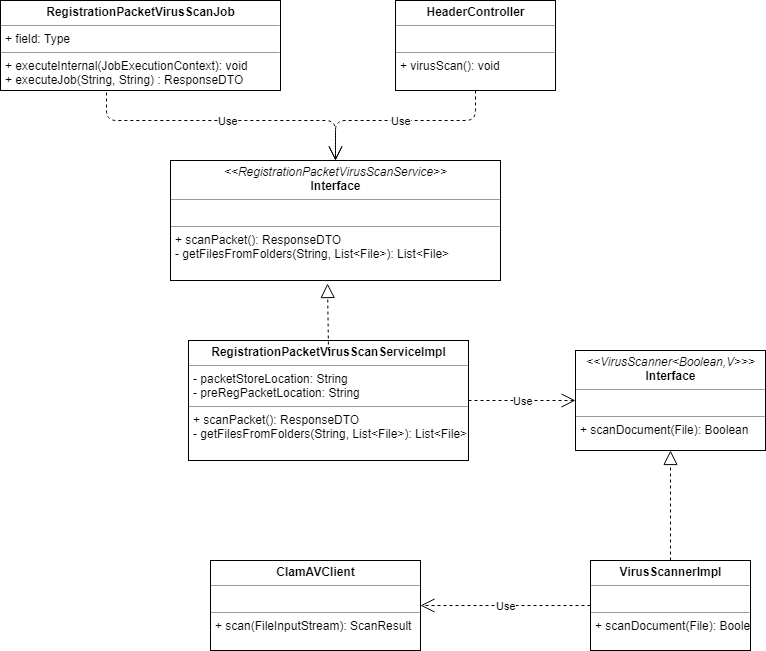

The diagram above was exported from draw.io. Its source (the exported page's mxGraphModel, read from the mxfile embedded in the PNG):
<mxGraphModel dx="1012" dy="491" grid="1" gridSize="10" guides="1" tooltips="1" connect="1" arrows="1" fold="1" page="1" pageScale="1" pageWidth="850" pageHeight="1100" background="#ffffff" math="0" shadow="0">
  <root>
    <mxCell id="0" />
    <mxCell id="1" parent="0" />
    <mxCell id="3" value="&lt;p style=&quot;margin: 0px ; margin-top: 4px ; text-align: center&quot;&gt;&lt;b&gt;RegistrationPacketVirusScanServiceImpl&lt;/b&gt;&lt;/p&gt;&lt;hr size=&quot;1&quot;&gt;&lt;p style=&quot;margin: 0px ; margin-left: 4px&quot;&gt;- packetStoreLocation: String&lt;/p&gt;&lt;p style=&quot;margin: 0px ; margin-left: 4px&quot;&gt;-&amp;nbsp;preRegPacketLocation: String&lt;/p&gt;&lt;hr size=&quot;1&quot;&gt;&lt;p style=&quot;margin: 0px ; margin-left: 4px&quot;&gt;+ scanPacket(): ResponseDTO&lt;br&gt;- getFilesFromFolders(String, List&amp;lt;File&amp;gt;): List&amp;lt;File&amp;gt;&lt;br&gt;&lt;/p&gt;" style="verticalAlign=top;align=left;overflow=fill;fontSize=12;fontFamily=Helvetica;html=1;" parent="1" vertex="1">
      <mxGeometry x="208" y="350" width="280" height="120" as="geometry" />
    </mxCell>
    <mxCell id="5" value="&lt;p style=&quot;margin: 0px ; margin-top: 4px ; text-align: center&quot;&gt;&lt;i&gt;&amp;lt;&amp;lt;RegistrationPacketVirusScanService&amp;gt;&amp;gt;&lt;/i&gt;&lt;br&gt;&lt;b&gt;Interface&lt;/b&gt;&lt;/p&gt;&lt;hr size=&quot;1&quot;&gt;&lt;p style=&quot;margin: 0px ; margin-left: 4px&quot;&gt;&lt;br&gt;&lt;/p&gt;&lt;hr size=&quot;1&quot;&gt;&lt;p style=&quot;margin: 0px ; margin-left: 4px&quot;&gt;+ scanPacket(): ResponseDTO&lt;br&gt;- getFilesFromFolders(String, List&amp;lt;File&amp;gt;): List&amp;lt;File&amp;gt;&lt;/p&gt;" style="verticalAlign=top;align=left;overflow=fill;fontSize=12;fontFamily=Helvetica;html=1;" parent="1" vertex="1">
      <mxGeometry x="190" y="170" width="330" height="120" as="geometry" />
    </mxCell>
    <mxCell id="8" value="&lt;p style=&quot;margin: 0px ; margin-top: 4px ; text-align: center&quot;&gt;&lt;b&gt;HeaderController&lt;/b&gt;&lt;/p&gt;&lt;hr size=&quot;1&quot;&gt;&lt;p style=&quot;margin: 0px ; margin-left: 4px&quot;&gt;&lt;br&gt;&lt;/p&gt;&lt;hr size=&quot;1&quot;&gt;&lt;p style=&quot;margin: 0px ; margin-left: 4px&quot;&gt;+ virusScan(): void&lt;/p&gt;" style="verticalAlign=top;align=left;overflow=fill;fontSize=12;fontFamily=Helvetica;html=1;" parent="1" vertex="1">
      <mxGeometry x="415" y="10" width="160" height="90" as="geometry" />
    </mxCell>
    <mxCell id="9" value="&lt;p style=&quot;margin: 0px ; margin-top: 4px ; text-align: center&quot;&gt;&lt;i&gt;&amp;lt;&amp;lt;VirusScanner&amp;lt;Boolean,V&amp;gt;&amp;gt;&amp;gt;&lt;/i&gt;&lt;br&gt;&lt;b&gt;Interface&lt;/b&gt;&lt;/p&gt;&lt;hr size=&quot;1&quot;&gt;&lt;p style=&quot;margin: 0px ; margin-left: 4px&quot;&gt;&lt;br&gt;&lt;/p&gt;&lt;hr size=&quot;1&quot;&gt;&lt;p style=&quot;margin: 0px ; margin-left: 4px&quot;&gt;+ scanDocument(File): Boolean&lt;br&gt;&lt;/p&gt;" style="verticalAlign=top;align=left;overflow=fill;fontSize=12;fontFamily=Helvetica;html=1;" parent="1" vertex="1">
      <mxGeometry x="595" y="360" width="190" height="100" as="geometry" />
    </mxCell>
    <mxCell id="10" value="&lt;p style=&quot;margin: 0px ; margin-top: 4px ; text-align: center&quot;&gt;&lt;b&gt;VirusScannerImpl&lt;/b&gt;&lt;/p&gt;&lt;hr size=&quot;1&quot;&gt;&lt;p style=&quot;margin: 0px ; margin-left: 4px&quot;&gt;&lt;br&gt;&lt;/p&gt;&lt;hr size=&quot;1&quot;&gt;&lt;p style=&quot;margin: 0px ; margin-left: 4px&quot;&gt;+ scanDocument(File): Boolean&lt;/p&gt;" style="verticalAlign=top;align=left;overflow=fill;fontSize=12;fontFamily=Helvetica;html=1;" parent="1" vertex="1">
      <mxGeometry x="610" y="570" width="160" height="90" as="geometry" />
    </mxCell>
    <mxCell id="11" value="&lt;p style=&quot;margin: 0px ; margin-top: 4px ; text-align: center&quot;&gt;&lt;b&gt;ClamAVClient&lt;/b&gt;&lt;/p&gt;&lt;hr size=&quot;1&quot;&gt;&lt;p style=&quot;margin: 0px ; margin-left: 4px&quot;&gt;&lt;br&gt;&lt;/p&gt;&lt;hr size=&quot;1&quot;&gt;&lt;p style=&quot;margin: 0px ; margin-left: 4px&quot;&gt;+ scan(FileInputStream): ScanResult&lt;/p&gt;" style="verticalAlign=top;align=left;overflow=fill;fontSize=12;fontFamily=Helvetica;html=1;" parent="1" vertex="1">
      <mxGeometry x="230" y="570" width="210" height="90" as="geometry" />
    </mxCell>
    <mxCell id="12" value="&lt;p style=&quot;margin: 0px ; margin-top: 4px ; text-align: center&quot;&gt;&lt;b&gt;RegistrationPacketVirusScanJob&lt;/b&gt;&lt;/p&gt;&lt;hr size=&quot;1&quot;&gt;&lt;p style=&quot;margin: 0px ; margin-left: 4px&quot;&gt;+ field: Type&lt;/p&gt;&lt;hr size=&quot;1&quot;&gt;&lt;p style=&quot;margin: 0px ; margin-left: 4px&quot;&gt;+ executeInternal(JobExecutionContext): void&lt;/p&gt;&lt;p style=&quot;margin: 0px ; margin-left: 4px&quot;&gt;+&amp;nbsp;executeJob(String, String) :&amp;nbsp;ResponseDTO&lt;/p&gt;" style="verticalAlign=top;align=left;overflow=fill;fontSize=12;fontFamily=Helvetica;html=1;" parent="1" vertex="1">
      <mxGeometry x="20" y="10" width="280" height="90" as="geometry" />
    </mxCell>
    <mxCell id="13" value="" style="endArrow=block;dashed=1;endFill=0;endSize=12;html=1;entryX=0.476;entryY=1.022;entryPerimeter=0;exitX=0.5;exitY=0.083;exitPerimeter=0;" parent="1" source="3" target="5" edge="1">
      <mxGeometry width="160" relative="1" as="geometry">
        <mxPoint x="20" y="420" as="sourcePoint" />
        <mxPoint x="180" y="420" as="targetPoint" />
      </mxGeometry>
    </mxCell>
    <mxCell id="16" value="Use" style="endArrow=open;endSize=12;dashed=1;html=1;entryX=0;entryY=0.5;" parent="1" source="3" target="9" edge="1">
      <mxGeometry width="160" relative="1" as="geometry">
        <mxPoint x="425" y="520" as="sourcePoint" />
        <mxPoint x="585" y="520" as="targetPoint" />
      </mxGeometry>
    </mxCell>
    <mxCell id="17" value="" style="endArrow=block;dashed=1;endFill=0;endSize=12;html=1;entryX=0.5;entryY=1;exitX=0.5;exitY=0;" parent="1" source="10" target="9" edge="1">
      <mxGeometry width="160" relative="1" as="geometry">
        <mxPoint x="470" y="530" as="sourcePoint" />
        <mxPoint x="630" y="530" as="targetPoint" />
      </mxGeometry>
    </mxCell>
    <mxCell id="19" value="Use" style="endArrow=open;endSize=12;dashed=1;html=1;entryX=1;entryY=0.5;exitX=0;exitY=0.5;" parent="1" source="10" target="11" edge="1">
      <mxGeometry width="160" relative="1" as="geometry">
        <mxPoint x="360" y="720" as="sourcePoint" />
        <mxPoint x="520" y="720" as="targetPoint" />
      </mxGeometry>
    </mxCell>
    <mxCell id="20" value="Use" style="endArrow=open;endSize=12;dashed=1;html=1;entryX=0.5;entryY=0;exitX=0.38;exitY=1.022;exitPerimeter=0;" parent="1" source="12" target="5" edge="1">
      <mxGeometry width="160" relative="1" as="geometry">
        <mxPoint x="140" y="140" as="sourcePoint" />
        <mxPoint x="300" y="140" as="targetPoint" />
        <Array as="points">
          <mxPoint x="126" y="130" />
          <mxPoint x="355" y="130" />
        </Array>
      </mxGeometry>
    </mxCell>
    <mxCell id="21" value="Use" style="endArrow=open;endSize=12;dashed=1;html=1;entryX=0.5;entryY=0;exitX=0.5;exitY=1;" parent="1" source="8" target="5" edge="1">
      <mxGeometry width="160" relative="1" as="geometry">
        <mxPoint x="415" y="140" as="sourcePoint" />
        <mxPoint x="575" y="140" as="targetPoint" />
        <Array as="points">
          <mxPoint x="495" y="130" />
          <mxPoint x="355" y="130" />
        </Array>
      </mxGeometry>
    </mxCell>
  </root>
</mxGraphModel>